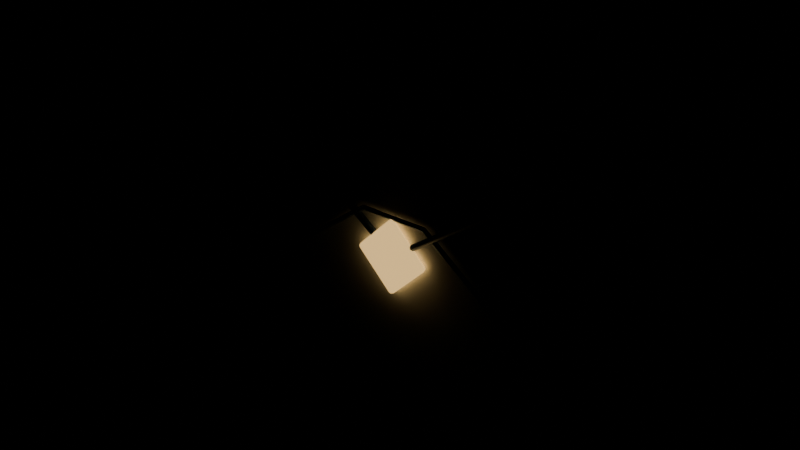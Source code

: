# Source: envelope.blend  (saved by Blender 5.2.45; exported with 4.5.12 LTS)
import bpy
from mathutils import Matrix  # noqa: F401  (used for matrix-valued properties, if any)

bpy.ops.wm.read_factory_settings(use_empty=True)
scene = bpy.context.scene
scene.name = 'Scene'

# ---- collections
col_far = bpy.data.collections.new('far'); scene.collection.children.link(col_far)
col_mid = bpy.data.collections.new('mid'); scene.collection.children.link(col_mid)
col_near = bpy.data.collections.new('near'); scene.collection.children.link(col_near)
col_lighting = bpy.data.collections.new('lighting'); scene.collection.children.link(col_lighting)

# ---- materials (node trees are filled in below, after node groups)
mat_paper = bpy.data.materials.new('paper')
mat_blue = bpy.data.materials.new('blue')
mat_steel = bpy.data.materials.new('steel')
mat_amber = bpy.data.materials.new('amber')

# ---- material node trees
mat_paper.use_nodes = True; mat_paper.node_tree.nodes.clear()
_N = mat_paper.node_tree.nodes; _L = mat_paper.node_tree.links
n0 = _N.new('ShaderNodeBsdfPrincipled'); n0.name = 'Principled BSDF'; n0.location = (-200, 100)
n0.inputs[0].default_value = (0.7379, 0.7913, 0.8148, 1.0)
n0.inputs[2].default_value = 0.45
n0.inputs[10].default_value = 0.005
n0.inputs[27].default_value = (0.7379, 0.7913, 0.8148, 1.0)
n1 = _N.new('ShaderNodeOutputMaterial'); n1.name = 'Material Output'; n1.location = (200, 100)
_L.new(n0.outputs[0], n1.inputs[0])
n1.is_active_output = True
mat_blue.use_nodes = True; mat_blue.node_tree.nodes.clear()
_N = mat_blue.node_tree.nodes; _L = mat_blue.node_tree.links
n0 = _N.new('ShaderNodeBsdfPrincipled'); n0.name = 'Principled BSDF'; n0.location = (-200, 100)
n0.inputs[0].default_value = (0.1022, 0.1683, 0.2874, 1.0)
n0.inputs[2].default_value = 0.45
n0.inputs[10].default_value = 0.005
n0.inputs[27].default_value = (0.1022, 0.1683, 0.2874, 1.0)
n1 = _N.new('ShaderNodeOutputMaterial'); n1.name = 'Material Output'; n1.location = (200, 100)
_L.new(n0.outputs[0], n1.inputs[0])
n1.is_active_output = True
mat_steel.use_nodes = True; mat_steel.node_tree.nodes.clear()
_N = mat_steel.node_tree.nodes; _L = mat_steel.node_tree.links
n0 = _N.new('ShaderNodeBsdfPrincipled'); n0.name = 'Principled BSDF'; n0.location = (-200, 100)
n0.inputs[0].default_value = (0.1878, 0.2582, 0.3325, 1.0)
n0.inputs[1].default_value = 0.65
n0.inputs[2].default_value = 0.45
n0.inputs[10].default_value = 0.005
n0.inputs[27].default_value = (0.1878, 0.2582, 0.3325, 1.0)
n1 = _N.new('ShaderNodeOutputMaterial'); n1.name = 'Material Output'; n1.location = (200, 100)
_L.new(n0.outputs[0], n1.inputs[0])
n1.is_active_output = True
mat_amber.use_nodes = True; mat_amber.node_tree.nodes.clear()
_N = mat_amber.node_tree.nodes; _L = mat_amber.node_tree.links
n0 = _N.new('ShaderNodeBsdfPrincipled'); n0.name = 'Principled BSDF'; n0.location = (-200, 100)
n0.inputs[0].default_value = (0.8879, 0.5711, 0.2122, 1.0)
n0.inputs[1].default_value = 0.1
n0.inputs[2].default_value = 0.45
n0.inputs[10].default_value = 0.005
n0.inputs[27].default_value = (0.8879, 0.5711, 0.2122, 1.0)
n0.inputs[28].default_value = 1.2
n1 = _N.new('ShaderNodeOutputMaterial'); n1.name = 'Material Output'; n1.location = (200, 100)
_L.new(n0.outputs[0], n1.inputs[0])
n1.is_active_output = True

# ---- meshes
me_cube = bpy.data.meshes.new('Cube')
me_cube.from_pydata([(-0.75, -0.03, -0.465), (-0.75, -0.03, 0.465), (-0.75, 0.03, -0.465), (-0.75, 0.03, 0.465), (0.75, -0.03, -0.465), (0.75, -0.03, 0.465), (0.75, 0.03, -0.465), (0.75, 0.03, 0.465)], [], [(0, 1, 3, 2), (2, 3, 7, 6), (6, 7, 5, 4), (4, 5, 1, 0), (2, 6, 4, 0), (7, 3, 1, 5)])
_uv = me_cube.uv_layers.new(name='UVMap')
_uv.uv.foreach_set('vector', [0.375, 0.0, 0.625, 0.0, 0.625, 0.25, 0.375, 0.25, 0.375, 0.25, 0.625, 0.25, 0.625, 0.5, 0.375, 0.5, 0.375, 0.5, 0.625, 0.5, 0.625, 0.75, 0.375, 0.75, 0.375, 0.75, 0.625, 0.75, 0.625, 1.0, 0.375, 1.0, 0.125, 0.5, 0.375, 0.5, 0.375, 0.75, 0.125, 0.75, 0.625, 0.5, 0.875, 0.5, 0.875, 0.75, 0.625, 0.75])
me_cube.materials.append(mat_paper)
me_cube.update()
me_envelope_folded_edge = bpy.data.meshes.new('Envelope folded edge')
me_envelope_folded_edge.from_pydata([(-0.7155, -0.03023, 0.4363), (-0.7136, -0.03802, 0.439), (-0.7155, -0.04579, 0.4363), (-0.72, -0.049, 0.43), (-0.7245, -0.04577, 0.4237), (-0.7264, -0.03798, 0.421), (-0.7245, -0.03021, 0.4237), (-0.72, -0.027, 0.43), (5.491e-11, -0.03223, -0.07221), (-9.313e-10, -0.04001, -0.069), (-1.164e-09, -0.04779, -0.07223), (-9.313e-10, -0.051, -0.08001), (-5.48e-11, -0.04777, -0.08779), (9.313e-10, -0.03999, -0.091), (1.397e-09, -0.03221, -0.08777), (9.313e-10, -0.029, -0.07999), (0.7155, -0.03023, 0.4363), (0.7136, -0.03802, 0.439), (0.7155, -0.04579, 0.4363), (0.72, -0.049, 0.43), (0.7245, -0.04577, 0.4237), (0.7264, -0.03798, 0.421), (0.7245, -0.03021, 0.4237), (0.72, -0.027, 0.43)], [], [(0, 8, 15, 7), (1, 9, 8, 0), (2, 10, 9, 1), (3, 11, 10, 2), (4, 12, 11, 3), (5, 13, 12, 4), (6, 14, 13, 5), (7, 15, 14, 6), (8, 16, 23, 15), (9, 17, 16, 8), (10, 18, 17, 9), (11, 19, 18, 10), (12, 20, 19, 11), (13, 21, 20, 12), (14, 22, 21, 13), (15, 23, 22, 14)])
me_envelope_folded_edge.polygons.foreach_set('use_smooth', [True] * 16)
_uv = me_envelope_folded_edge.uv_layers.new(name='UVMap')
_uv.uv.foreach_set('vector', [0.0, 1.0, 0.5, 1.0, 0.5, 0.875, 0.0, 0.875, 0.0, 0.125, 0.5, 0.125, 0.5, 0.0, 0.0, 0.0, 0.0, 0.25, 0.5, 0.25, 0.5, 0.125, 0.0, 0.125, 0.0, 0.375, 0.5, 0.375, 0.5, 0.25, 0.0, 0.25, 0.0, 0.5, 0.5, 0.5, 0.5, 0.375, 0.0, 0.375, 0.0, 0.625, 0.5, 0.625, 0.5, 0.5, 0.0, 0.5, 0.0, 0.75, 0.5, 0.75, 0.5, 0.625, 0.0, 0.625, 0.0, 0.875, 0.5, 0.875, 0.5, 0.75, 0.0, 0.75, 0.5, 1.0, 1.0, 1.0, 1.0, 0.875, 0.5, 0.875, 0.5, 0.125, 1.0, 0.125, 1.0, 0.0, 0.5, 0.0, 0.5, 0.25, 1.0, 0.25, 1.0, 0.125, 0.5, 0.125, 0.5, 0.375, 1.0, 0.375, 1.0, 0.25, 0.5, 0.25, 0.5, 0.5, 1.0, 0.5, 1.0, 0.375, 0.5, 0.375, 0.5, 0.625, 1.0, 0.625, 1.0, 0.5, 0.5, 0.5, 0.5, 0.75, 1.0, 0.75, 1.0, 0.625, 0.5, 0.625, 0.5, 0.875, 1.0, 0.875, 1.0, 0.75, 0.5, 0.75])
me_envelope_folded_edge.materials.append(mat_blue)
me_envelope_folded_edge.auto_texspace = False
me_envelope_folded_edge.update()
me_envelope_lower_fold = bpy.data.meshes.new('Envelope lower fold')
me_envelope_lower_fold.from_pydata([(-0.7229, -0.03405, -0.426), (-0.7242, -0.03899, -0.4244), (-0.723, -0.04394, -0.426), (-0.72, -0.046, -0.43), (-0.7171, -0.04395, -0.434), (-0.7158, -0.03901, -0.4356), (-0.717, -0.03406, -0.434), (-0.72, -0.032, -0.43), (-0.1015, -0.03505, 0.0347), (-0.1022, -0.04, 0.03665), (-0.1016, -0.04495, 0.0347), (-0.1, -0.047, 0.03), (-0.09845, -0.04495, 0.0253), (-0.0978, -0.04, 0.02335), (-0.09844, -0.03505, 0.0253), (-0.09999, -0.033, 0.03), (0.1015, -0.03505, 0.0347), (0.1022, -0.04, 0.03665), (0.1016, -0.04495, 0.0347), (0.1, -0.047, 0.03), (0.09845, -0.04495, 0.0253), (0.0978, -0.04, 0.02335), (0.09844, -0.03505, 0.0253), (0.09999, -0.033, 0.03), (0.7229, -0.03405, -0.426), (0.7242, -0.03899, -0.4244), (0.723, -0.04394, -0.426), (0.72, -0.046, -0.43), (0.7171, -0.04395, -0.434), (0.7158, -0.03901, -0.4356), (0.717, -0.03406, -0.434), (0.72, -0.032, -0.43)], [], [(0, 8, 15, 7), (1, 9, 8, 0), (2, 10, 9, 1), (3, 11, 10, 2), (4, 12, 11, 3), (5, 13, 12, 4), (6, 14, 13, 5), (7, 15, 14, 6), (8, 16, 23, 15), (9, 17, 16, 8), (10, 18, 17, 9), (11, 19, 18, 10), (12, 20, 19, 11), (13, 21, 20, 12), (14, 22, 21, 13), (15, 23, 22, 14), (16, 24, 31, 23), (17, 25, 24, 16), (18, 26, 25, 17), (19, 27, 26, 18), (20, 28, 27, 19), (21, 29, 28, 20), (22, 30, 29, 21), (23, 31, 30, 22)])
me_envelope_lower_fold.polygons.foreach_set('use_smooth', [True] * 24)
_uv = me_envelope_lower_fold.uv_layers.new(name='UVMap')
_uv.uv.foreach_set('vector', [0.0, 1.0, 0.3333, 1.0, 0.3333, 0.875, 0.0, 0.875, 0.0, 0.125, 0.3333, 0.125, 0.3333, 0.0, 0.0, 0.0, 0.0, 0.25, 0.3333, 0.25, 0.3333, 0.125, 0.0, 0.125, 0.0, 0.375, 0.3333, 0.375, 0.3333, 0.25, 0.0, 0.25, 0.0, 0.5, 0.3333, 0.5, 0.3333, 0.375, 0.0, 0.375, 0.0, 0.625, 0.3333, 0.625, 0.3333, 0.5, 0.0, 0.5, 0.0, 0.75, 0.3333, 0.75, 0.3333, 0.625, 0.0, 0.625, 0.0, 0.875, 0.3333, 0.875, 0.3333, 0.75, 0.0, 0.75, 0.3333, 1.0, 0.6667, 1.0, 0.6667, 0.875, 0.3333, 0.875, 0.3333, 0.125, 0.6667, 0.125, 0.6667, 0.0, 0.3333, 0.0, 0.3333, 0.25, 0.6667, 0.25, 0.6667, 0.125, 0.3333, 0.125, 0.3333, 0.375, 0.6667, 0.375, 0.6667, 0.25, 0.3333, 0.25, 0.3333, 0.5, 0.6667, 0.5, 0.6667, 0.375, 0.3333, 0.375, 0.3333, 0.625, 0.6667, 0.625, 0.6667, 0.5, 0.3333, 0.5, 0.3333, 0.75, 0.6667, 0.75, 0.6667, 0.625, 0.3333, 0.625, 0.3333, 0.875, 0.6667, 0.875, 0.6667, 0.75, 0.3333, 0.75, 0.6667, 1.0, 1.0, 1.0, 1.0, 0.875, 0.6667, 0.875, 0.6667, 0.125, 1.0, 0.125, 1.0, 0.0, 0.6667, 0.0, 0.6667, 0.25, 1.0, 0.25, 1.0, 0.125, 0.6667, 0.125, 0.6667, 0.375, 1.0, 0.375, 1.0, 0.25, 0.6667, 0.25, 0.6667, 0.5, 1.0, 0.5, 1.0, 0.375, 0.6667, 0.375, 0.6667, 0.625, 1.0, 0.625, 1.0, 0.5, 0.6667, 0.5, 0.6667, 0.75, 1.0, 0.75, 1.0, 0.625, 0.6667, 0.625, 0.6667, 0.875, 1.0, 0.875, 1.0, 0.75, 0.6667, 0.75])
me_envelope_lower_fold.materials.append(mat_steel)
me_envelope_lower_fold.auto_texspace = False
me_envelope_lower_fold.update()
me_cube_001 = bpy.data.meshes.new('Cube.001')
me_cube_001.from_pydata([(-0.08, -0.009, -0.08), (-0.08, -0.009, 0.08), (-0.08, 0.009, -0.08), (-0.08, 0.009, 0.08), (0.08, -0.009, -0.08), (0.08, -0.009, 0.08), (0.08, 0.009, -0.08), (0.08, 0.009, 0.08)], [], [(0, 1, 3, 2), (2, 3, 7, 6), (6, 7, 5, 4), (4, 5, 1, 0), (2, 6, 4, 0), (7, 3, 1, 5)])
_uv = me_cube_001.uv_layers.new(name='UVMap')
_uv.uv.foreach_set('vector', [0.375, 0.0, 0.625, 0.0, 0.625, 0.25, 0.375, 0.25, 0.375, 0.25, 0.625, 0.25, 0.625, 0.5, 0.375, 0.5, 0.375, 0.5, 0.625, 0.5, 0.625, 0.75, 0.375, 0.75, 0.375, 0.75, 0.625, 0.75, 0.625, 1.0, 0.375, 1.0, 0.125, 0.5, 0.375, 0.5, 0.375, 0.75, 0.125, 0.75, 0.625, 0.5, 0.875, 0.5, 0.875, 0.75, 0.625, 0.75])
me_cube_001.materials.append(mat_amber)
me_cube_001.update()

# ---- objects
ob_envelope_body = bpy.data.objects.new('Envelope body', me_cube)
ob_envelope_folded_edge = bpy.data.objects.new('Envelope folded edge', me_envelope_folded_edge)
ob_envelope_lower_fold = bpy.data.objects.new('Envelope lower fold', me_envelope_lower_fold)
ob_unbroken_seal = bpy.data.objects.new('Unbroken seal', me_cube_001)

# ---- transforms, parenting, visibility, modifiers, constraints
ob_envelope_body.location = (0.0, 0.0, 0.0)
_m = ob_envelope_body.modifiers.new('Light-catching solid edges', 'BEVEL')
_m.width = 0.025
_m.width_pct = 0.025
_m.segments = 2
_m = ob_envelope_body.modifiers.new('Architectural face normals', 'WEIGHTED_NORMAL')
ob_envelope_folded_edge.location = (0.0, 0.0, 0.0)
ob_envelope_lower_fold.location = (0.0, 0.0, 0.0)
ob_unbroken_seal.location = (0.0, -0.046, -0.08)
ob_unbroken_seal.rotation_euler = (0.0, 0.7854, 0.0)
_m = ob_unbroken_seal.modifiers.new('Light-catching solid edges', 'BEVEL')
_m.width = 0.025
_m.width_pct = 0.025
_m.segments = 2
_m = ob_unbroken_seal.modifiers.new('Architectural face normals', 'WEIGHTED_NORMAL')

# ---- collection membership
col_mid.objects.link(ob_envelope_body)
col_mid.objects.link(ob_envelope_folded_edge)
col_mid.objects.link(ob_envelope_lower_fold)
col_mid.objects.link(ob_unbroken_seal)

# ---- scene / render settings (as saved in the file)
scene.frame_start = 1; scene.frame_end = 250; scene.frame_set(1)
scene.render.engine = 'BLENDER_EEVEE_NEXT'
scene.render.bake_bias = 0.0
scene.render.bake_samples = 0
scene.render.compositor_device = 'GPU'
scene.eevee.use_volume_custom_range = False
scene.eevee.fast_gi_thickness_near = 0.1
scene.eevee.fast_gi_thickness_far = 0.0
scene.eevee.ray_tracing_options.screen_trace_thickness = 0.1
bpy.context.view_layer.update()

# ---- added for rendering (the .blend has no active camera): camera
cam_auto = bpy.data.cameras.new('AutoCamera')
cam_auto.lens = 50.0
cam_auto.sensor_width = 36.0
cam_auto.clip_end = 1000.0
ob_auto_camera = bpy.data.objects.new('AutoCamera', cam_auto)
scene.collection.objects.link(ob_auto_camera)
ob_auto_camera.location = (1.63483, -1.97429, 1.30786)
ob_auto_camera.rotation_euler = (1.09748, -7.21219e-08, 0.694738)
scene.camera = ob_auto_camera
bpy.context.view_layer.update()

